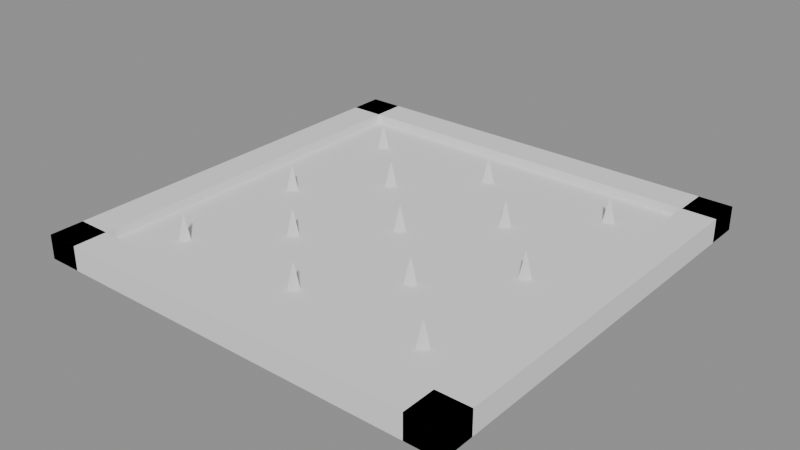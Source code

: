 # Source: SM_Def_SlowStrip.blend  (saved by Blender 4.5.90; exported with 4.5.12 LTS)
import bpy
from mathutils import Matrix  # noqa: F401  (used for matrix-valued properties, if any)

bpy.ops.wm.read_factory_settings(use_empty=True)
scene = bpy.context.scene
scene.name = 'Scene'

# ---- materials (node trees are filled in below, after node groups)
mat_counter_top = bpy.data.materials.new('counter_top')
mat_product_yellow = bpy.data.materials.new('product_yellow')
mat_blade_steel = bpy.data.materials.new('blade_steel')

# ---- material node trees

# ---- meshes
me_sm_def_slowstrip = bpy.data.meshes.new('SM_Def_SlowStrip')
me_sm_def_slowstrip.from_pydata([(-0.4, -0.4, -0.05), (-0.4, -0.4, -0.02), (-0.4, 0.4, -0.05), (-0.4, 0.4, -0.02), (0.4, -0.4, -0.05), (0.4, -0.4, -0.02), (0.4, 0.4, -0.05), (0.4, 0.4, -0.02), (-0.45, -0.45, -0.05), (-0.45, -0.45, 0.0), (-0.45, -0.38, -0.05), (-0.45, -0.38, 0.0), (-0.35, -0.45, -0.05), (-0.35, -0.45, 0.0), (-0.35, -0.38, -0.05), (-0.35, -0.38, 0.0), (-0.45, 0.38, -0.05), (-0.45, 0.38, 0.0), (-0.45, 0.45, -0.05), (-0.45, 0.45, 0.0), (-0.35, 0.38, -0.05), (-0.35, 0.38, 0.0), (-0.35, 0.45, -0.05), (-0.35, 0.45, 0.0), (-0.45, -0.45, -0.05), (-0.45, -0.45, 0.0), (-0.45, -0.35, -0.05), (-0.45, -0.35, 0.0), (-0.38, -0.45, -0.05), (-0.38, -0.45, 0.0), (-0.38, -0.35, -0.05), (-0.38, -0.35, 0.0), (0.38, -0.45, -0.05), (0.38, -0.45, 0.0), (0.38, -0.35, -0.05), (0.38, -0.35, 0.0), (0.45, -0.45, -0.05), (0.45, -0.45, 0.0), (0.45, -0.35, -0.05), (0.45, -0.35, 0.0), (-0.35, -0.45, -0.05), (-0.35, -0.45, 0.0), (-0.35, -0.38, -0.05), (-0.35, -0.38, 0.0), (-0.25, -0.45, -0.05), (-0.25, -0.45, 0.0), (-0.25, -0.38, -0.05), (-0.25, -0.38, 0.0), (-0.35, 0.38, -0.05), (-0.35, 0.38, 0.0), (-0.35, 0.45, -0.05), (-0.35, 0.45, 0.0), (-0.25, 0.38, -0.05), (-0.25, 0.38, 0.0), (-0.25, 0.45, -0.05), (-0.25, 0.45, 0.0), (-0.45, -0.35, -0.05), (-0.45, -0.35, 0.0), (-0.45, -0.25, -0.05), (-0.45, -0.25, 0.0), (-0.38, -0.35, -0.05), (-0.38, -0.35, 0.0), (-0.38, -0.25, -0.05), (-0.38, -0.25, 0.0), (0.38, -0.35, -0.05), (0.38, -0.35, 0.0), (0.38, -0.25, -0.05), (0.38, -0.25, 0.0), (0.45, -0.35, -0.05), (0.45, -0.35, 0.0), (0.45, -0.25, -0.05), (0.45, -0.25, 0.0), (-0.25, -0.45, -0.05), (-0.25, -0.45, 0.0), (-0.25, -0.38, -0.05), (-0.25, -0.38, 0.0), (-0.15, -0.45, -0.05), (-0.15, -0.45, 0.0), (-0.15, -0.38, -0.05), (-0.15, -0.38, 0.0), (-0.25, 0.38, -0.05), (-0.25, 0.38, 0.0), (-0.25, 0.45, -0.05), (-0.25, 0.45, 0.0), (-0.15, 0.38, -0.05), (-0.15, 0.38, 0.0), (-0.15, 0.45, -0.05), (-0.15, 0.45, 0.0), (-0.45, -0.25, -0.05), (-0.45, -0.25, 0.0), (-0.45, -0.15, -0.05), (-0.45, -0.15, 0.0), (-0.38, -0.25, -0.05), (-0.38, -0.25, 0.0), (-0.38, -0.15, -0.05), (-0.38, -0.15, 0.0), (0.38, -0.25, -0.05), (0.38, -0.25, 0.0), (0.38, -0.15, -0.05), (0.38, -0.15, 0.0), (0.45, -0.25, -0.05), (0.45, -0.25, 0.0), (0.45, -0.15, -0.05), (0.45, -0.15, 0.0), (-0.15, -0.45, -0.05), (-0.15, -0.45, 0.0), (-0.15, -0.38, -0.05), (-0.15, -0.38, 0.0), (-0.05, -0.45, -0.05), (-0.05, -0.45, 0.0), (-0.05, -0.38, -0.05), (-0.05, -0.38, 0.0), (-0.15, 0.38, -0.05), (-0.15, 0.38, 0.0), (-0.15, 0.45, -0.05), (-0.15, 0.45, 0.0), (-0.05, 0.38, -0.05), (-0.05, 0.38, 0.0), (-0.05, 0.45, -0.05), (-0.05, 0.45, 0.0), (-0.45, -0.15, -0.05), (-0.45, -0.15, 0.0), (-0.45, -0.05, -0.05), (-0.45, -0.05, 0.0), (-0.38, -0.15, -0.05), (-0.38, -0.15, 0.0), (-0.38, -0.05, -0.05), (-0.38, -0.05, 0.0), (0.38, -0.15, -0.05), (0.38, -0.15, 0.0), (0.38, -0.05, -0.05), (0.38, -0.05, 0.0), (0.45, -0.15, -0.05), (0.45, -0.15, 0.0), (0.45, -0.05, -0.05), (0.45, -0.05, 0.0), (-0.05, -0.45, -0.05), (-0.05, -0.45, 0.0), (-0.05, -0.38, -0.05), (-0.05, -0.38, 0.0), (0.05, -0.45, -0.05), (0.05, -0.45, 0.0), (0.05, -0.38, -0.05), (0.05, -0.38, 0.0), (-0.05, 0.38, -0.05), (-0.05, 0.38, 0.0), (-0.05, 0.45, -0.05), (-0.05, 0.45, 0.0), (0.05, 0.38, -0.05), (0.05, 0.38, 0.0), (0.05, 0.45, -0.05), (0.05, 0.45, 0.0), (-0.45, -0.05, -0.05), (-0.45, -0.05, 0.0), (-0.45, 0.05, -0.05), (-0.45, 0.05, 0.0), (-0.38, -0.05, -0.05), (-0.38, -0.05, 0.0), (-0.38, 0.05, -0.05), (-0.38, 0.05, 0.0), (0.38, -0.05, -0.05), (0.38, -0.05, 0.0), (0.38, 0.05, -0.05), (0.38, 0.05, 0.0), (0.45, -0.05, -0.05), (0.45, -0.05, 0.0), (0.45, 0.05, -0.05), (0.45, 0.05, 0.0), (0.05, -0.45, -0.05), (0.05, -0.45, 0.0), (0.05, -0.38, -0.05), (0.05, -0.38, 0.0), (0.15, -0.45, -0.05), (0.15, -0.45, 0.0), (0.15, -0.38, -0.05), (0.15, -0.38, 0.0), (0.05, 0.38, -0.05), (0.05, 0.38, 0.0), (0.05, 0.45, -0.05), (0.05, 0.45, 0.0), (0.15, 0.38, -0.05), (0.15, 0.38, 0.0), (0.15, 0.45, -0.05), (0.15, 0.45, 0.0), (-0.45, 0.05, -0.05), (-0.45, 0.05, 0.0), (-0.45, 0.15, -0.05), (-0.45, 0.15, 0.0), (-0.38, 0.05, -0.05), (-0.38, 0.05, 0.0), (-0.38, 0.15, -0.05), (-0.38, 0.15, 0.0), (0.38, 0.05, -0.05), (0.38, 0.05, 0.0), (0.38, 0.15, -0.05), (0.38, 0.15, 0.0), (0.45, 0.05, -0.05), (0.45, 0.05, 0.0), (0.45, 0.15, -0.05), (0.45, 0.15, 0.0), (0.15, -0.45, -0.05), (0.15, -0.45, 0.0), (0.15, -0.38, -0.05), (0.15, -0.38, 0.0), (0.25, -0.45, -0.05), (0.25, -0.45, 0.0), (0.25, -0.38, -0.05), (0.25, -0.38, 0.0), (0.15, 0.38, -0.05), (0.15, 0.38, 0.0), (0.15, 0.45, -0.05), (0.15, 0.45, 0.0), (0.25, 0.38, -0.05), (0.25, 0.38, 0.0), (0.25, 0.45, -0.05), (0.25, 0.45, 0.0), (-0.45, 0.15, -0.05), (-0.45, 0.15, 0.0), (-0.45, 0.25, -0.05), (-0.45, 0.25, 0.0), (-0.38, 0.15, -0.05), (-0.38, 0.15, 0.0), (-0.38, 0.25, -0.05), (-0.38, 0.25, 0.0), (0.38, 0.15, -0.05), (0.38, 0.15, 0.0), (0.38, 0.25, -0.05), (0.38, 0.25, 0.0), (0.45, 0.15, -0.05), (0.45, 0.15, 0.0), (0.45, 0.25, -0.05), (0.45, 0.25, 0.0), (0.25, -0.45, -0.05), (0.25, -0.45, 0.0), (0.25, -0.38, -0.05), (0.25, -0.38, 0.0), (0.35, -0.45, -0.05), (0.35, -0.45, 0.0), (0.35, -0.38, -0.05), (0.35, -0.38, 0.0), (0.25, 0.38, -0.05), (0.25, 0.38, 0.0), (0.25, 0.45, -0.05), (0.25, 0.45, 0.0), (0.35, 0.38, -0.05), (0.35, 0.38, 0.0), (0.35, 0.45, -0.05), (0.35, 0.45, 0.0), (-0.45, 0.25, -0.05), (-0.45, 0.25, 0.0), (-0.45, 0.35, -0.05), (-0.45, 0.35, 0.0), (-0.38, 0.25, -0.05), (-0.38, 0.25, 0.0), (-0.38, 0.35, -0.05), (-0.38, 0.35, 0.0), (0.38, 0.25, -0.05), (0.38, 0.25, 0.0), (0.38, 0.35, -0.05), (0.38, 0.35, 0.0), (0.45, 0.25, -0.05), (0.45, 0.25, 0.0), (0.45, 0.35, -0.05), (0.45, 0.35, 0.0), (0.35, -0.45, -0.05), (0.35, -0.45, 0.0), (0.35, -0.38, -0.05), (0.35, -0.38, 0.0), (0.45, -0.45, -0.05), (0.45, -0.45, 0.0), (0.45, -0.38, -0.05), (0.45, -0.38, 0.0), (0.35, 0.38, -0.05), (0.35, 0.38, 0.0), (0.35, 0.45, -0.05), (0.35, 0.45, 0.0), (0.45, 0.38, -0.05), (0.45, 0.38, 0.0), (0.45, 0.45, -0.05), (0.45, 0.45, 0.0), (-0.45, 0.35, -0.05), (-0.45, 0.35, 0.0), (-0.45, 0.45, -0.05), (-0.45, 0.45, 0.0), (-0.38, 0.35, -0.05), (-0.38, 0.35, 0.0), (-0.38, 0.45, -0.05), (-0.38, 0.45, 0.0), (0.38, 0.35, -0.05), (0.38, 0.35, 0.0), (0.38, 0.45, -0.05), (0.38, 0.45, 0.0), (0.45, 0.35, -0.05), (0.45, 0.35, 0.0), (0.45, 0.45, -0.05), (0.45, 0.45, 0.0), (-0.28, -0.268, -0.02), (-0.28, -0.279, 0.03), (-0.2686, -0.2763, -0.02), (-0.279, -0.2797, 0.03), (-0.2729, -0.2897, -0.02), (-0.2794, -0.2808, 0.03), (-0.2871, -0.2897, -0.02), (-0.2806, -0.2808, 0.03), (-0.2914, -0.2763, -0.02), (-0.281, -0.2797, 0.03), (-0.28, 0.012, -0.02), (-0.28, 0.001, 0.03), (-0.2686, 0.003708, -0.02), (-0.279, 0.000309, 0.03), (-0.2729, -0.009708, -0.02), (-0.2794, -0.000809, 0.03), (-0.2871, -0.009708, -0.02), (-0.2806, -0.000809, 0.03), (-0.2914, 0.003708, -0.02), (-0.281, 0.000309, 0.03), (-0.28, 0.292, -0.02), (-0.28, 0.281, 0.03), (-0.2686, 0.2837, -0.02), (-0.279, 0.2803, 0.03), (-0.2729, 0.2703, -0.02), (-0.2794, 0.2792, 0.03), (-0.2871, 0.2703, -0.02), (-0.2806, 0.2792, 0.03), (-0.2914, 0.2837, -0.02), (-0.281, 0.2803, 0.03), (-0.14, -0.128, -0.02), (-0.14, -0.139, 0.03), (-0.1286, -0.1363, -0.02), (-0.139, -0.1397, 0.03), (-0.1329, -0.1497, -0.02), (-0.1394, -0.1408, 0.03), (-0.1471, -0.1497, -0.02), (-0.1406, -0.1408, 0.03), (-0.1514, -0.1363, -0.02), (-0.141, -0.1397, 0.03), (-0.14, 0.152, -0.02), (-0.14, 0.141, 0.03), (-0.1286, 0.1437, -0.02), (-0.139, 0.1403, 0.03), (-0.1329, 0.1303, -0.02), (-0.1394, 0.1392, 0.03), (-0.1471, 0.1303, -0.02), (-0.1406, 0.1392, 0.03), (-0.1514, 0.1437, -0.02), (-0.141, 0.1403, 0.03), (0.0, -0.268, -0.02), (0.0, -0.279, 0.03), (0.01141, -0.2763, -0.02), (0.0009511, -0.2797, 0.03), (0.007053, -0.2897, -0.02), (0.0005878, -0.2808, 0.03), (-0.007053, -0.2897, -0.02), (-0.0005878, -0.2808, 0.03), (-0.01141, -0.2763, -0.02), (-0.0009511, -0.2797, 0.03), (0.0, 0.012, -0.02), (0.0, 0.001, 0.03), (0.01141, 0.003708, -0.02), (0.0009511, 0.000309, 0.03), (0.007053, -0.009708, -0.02), (0.0005878, -0.000809, 0.03), (-0.007053, -0.009708, -0.02), (-0.0005878, -0.000809, 0.03), (-0.01141, 0.003708, -0.02), (-0.0009511, 0.000309, 0.03), (0.0, 0.292, -0.02), (0.0, 0.281, 0.03), (0.01141, 0.2837, -0.02), (0.0009511, 0.2803, 0.03), (0.007053, 0.2703, -0.02), (0.0005878, 0.2792, 0.03), (-0.007053, 0.2703, -0.02), (-0.0005878, 0.2792, 0.03), (-0.01141, 0.2837, -0.02), (-0.0009511, 0.2803, 0.03), (0.14, -0.128, -0.02), (0.14, -0.139, 0.03), (0.1514, -0.1363, -0.02), (0.141, -0.1397, 0.03), (0.1471, -0.1497, -0.02), (0.1406, -0.1408, 0.03), (0.1329, -0.1497, -0.02), (0.1394, -0.1408, 0.03), (0.1286, -0.1363, -0.02), (0.139, -0.1397, 0.03), (0.14, 0.152, -0.02), (0.14, 0.141, 0.03), (0.1514, 0.1437, -0.02), (0.141, 0.1403, 0.03), (0.1471, 0.1303, -0.02), (0.1406, 0.1392, 0.03), (0.1329, 0.1303, -0.02), (0.1394, 0.1392, 0.03), (0.1286, 0.1437, -0.02), (0.139, 0.1403, 0.03), (0.28, -0.268, -0.02), (0.28, -0.279, 0.03), (0.2914, -0.2763, -0.02), (0.281, -0.2797, 0.03), (0.2871, -0.2897, -0.02), (0.2806, -0.2808, 0.03), (0.2729, -0.2897, -0.02), (0.2794, -0.2808, 0.03), (0.2686, -0.2763, -0.02), (0.279, -0.2797, 0.03), (0.28, 0.012, -0.02), (0.28, 0.001, 0.03), (0.2914, 0.003708, -0.02), (0.281, 0.000309, 0.03), (0.2871, -0.009708, -0.02), (0.2806, -0.000809, 0.03), (0.2729, -0.009708, -0.02), (0.2794, -0.000809, 0.03), (0.2686, 0.003708, -0.02), (0.279, 0.000309, 0.03), (0.28, 0.292, -0.02), (0.28, 0.281, 0.03), (0.2914, 0.2837, -0.02), (0.281, 0.2803, 0.03), (0.2871, 0.2703, -0.02), (0.2806, 0.2792, 0.03), (0.2729, 0.2703, -0.02), (0.2794, 0.2792, 0.03), (0.2686, 0.2837, -0.02), (0.279, 0.2803, 0.03)], [], [(0, 1, 3, 2), (2, 3, 7, 6), (6, 7, 5, 4), (4, 5, 1, 0), (2, 6, 4, 0), (7, 3, 1, 5), (8, 9, 11, 10), (10, 11, 15, 14), (14, 15, 13, 12), (12, 13, 9, 8), (10, 14, 12, 8), (15, 11, 9, 13), (16, 17, 19, 18), (18, 19, 23, 22), (22, 23, 21, 20), (20, 21, 17, 16), (18, 22, 20, 16), (23, 19, 17, 21), (24, 25, 27, 26), (26, 27, 31, 30), (30, 31, 29, 28), (28, 29, 25, 24), (26, 30, 28, 24), (31, 27, 25, 29), (32, 33, 35, 34), (34, 35, 39, 38), (38, 39, 37, 36), (36, 37, 33, 32), (34, 38, 36, 32), (39, 35, 33, 37), (40, 41, 43, 42), (42, 43, 47, 46), (46, 47, 45, 44), (44, 45, 41, 40), (42, 46, 44, 40), (47, 43, 41, 45), (48, 49, 51, 50), (50, 51, 55, 54), (54, 55, 53, 52), (52, 53, 49, 48), (50, 54, 52, 48), (55, 51, 49, 53), (56, 57, 59, 58), (58, 59, 63, 62), (62, 63, 61, 60), (60, 61, 57, 56), (58, 62, 60, 56), (63, 59, 57, 61), (64, 65, 67, 66), (66, 67, 71, 70), (70, 71, 69, 68), (68, 69, 65, 64), (66, 70, 68, 64), (71, 67, 65, 69), (72, 73, 75, 74), (74, 75, 79, 78), (78, 79, 77, 76), (76, 77, 73, 72), (74, 78, 76, 72), (79, 75, 73, 77), (80, 81, 83, 82), (82, 83, 87, 86), (86, 87, 85, 84), (84, 85, 81, 80), (82, 86, 84, 80), (87, 83, 81, 85), (88, 89, 91, 90), (90, 91, 95, 94), (94, 95, 93, 92), (92, 93, 89, 88), (90, 94, 92, 88), (95, 91, 89, 93), (96, 97, 99, 98), (98, 99, 103, 102), (102, 103, 101, 100), (100, 101, 97, 96), (98, 102, 100, 96), (103, 99, 97, 101), (104, 105, 107, 106), (106, 107, 111, 110), (110, 111, 109, 108), (108, 109, 105, 104), (106, 110, 108, 104), (111, 107, 105, 109), (112, 113, 115, 114), (114, 115, 119, 118), (118, 119, 117, 116), (116, 117, 113, 112), (114, 118, 116, 112), (119, 115, 113, 117), (120, 121, 123, 122), (122, 123, 127, 126), (126, 127, 125, 124), (124, 125, 121, 120), (122, 126, 124, 120), (127, 123, 121, 125), (128, 129, 131, 130), (130, 131, 135, 134), (134, 135, 133, 132), (132, 133, 129, 128), (130, 134, 132, 128), (135, 131, 129, 133), (136, 137, 139, 138), (138, 139, 143, 142), (142, 143, 141, 140), (140, 141, 137, 136), (138, 142, 140, 136), (143, 139, 137, 141), (144, 145, 147, 146), (146, 147, 151, 150), (150, 151, 149, 148), (148, 149, 145, 144), (146, 150, 148, 144), (151, 147, 145, 149), (152, 153, 155, 154), (154, 155, 159, 158), (158, 159, 157, 156), (156, 157, 153, 152), (154, 158, 156, 152), (159, 155, 153, 157), (160, 161, 163, 162), (162, 163, 167, 166), (166, 167, 165, 164), (164, 165, 161, 160), (162, 166, 164, 160), (167, 163, 161, 165), (168, 169, 171, 170), (170, 171, 175, 174), (174, 175, 173, 172), (172, 173, 169, 168), (170, 174, 172, 168), (175, 171, 169, 173), (176, 177, 179, 178), (178, 179, 183, 182), (182, 183, 181, 180), (180, 181, 177, 176), (178, 182, 180, 176), (183, 179, 177, 181), (184, 185, 187, 186), (186, 187, 191, 190), (190, 191, 189, 188), (188, 189, 185, 184), (186, 190, 188, 184), (191, 187, 185, 189), (192, 193, 195, 194), (194, 195, 199, 198), (198, 199, 197, 196), (196, 197, 193, 192), (194, 198, 196, 192), (199, 195, 193, 197), (200, 201, 203, 202), (202, 203, 207, 206), (206, 207, 205, 204), (204, 205, 201, 200), (202, 206, 204, 200), (207, 203, 201, 205), (208, 209, 211, 210), (210, 211, 215, 214), (214, 215, 213, 212), (212, 213, 209, 208), (210, 214, 212, 208), (215, 211, 209, 213), (216, 217, 219, 218), (218, 219, 223, 222), (222, 223, 221, 220), (220, 221, 217, 216), (218, 222, 220, 216), (223, 219, 217, 221), (224, 225, 227, 226), (226, 227, 231, 230), (230, 231, 229, 228), (228, 229, 225, 224), (226, 230, 228, 224), (231, 227, 225, 229), (232, 233, 235, 234), (234, 235, 239, 238), (238, 239, 237, 236), (236, 237, 233, 232), (234, 238, 236, 232), (239, 235, 233, 237), (240, 241, 243, 242), (242, 243, 247, 246), (246, 247, 245, 244), (244, 245, 241, 240), (242, 246, 244, 240), (247, 243, 241, 245), (248, 249, 251, 250), (250, 251, 255, 254), (254, 255, 253, 252), (252, 253, 249, 248), (250, 254, 252, 248), (255, 251, 249, 253), (256, 257, 259, 258), (258, 259, 263, 262), (262, 263, 261, 260), (260, 261, 257, 256), (258, 262, 260, 256), (263, 259, 257, 261), (264, 265, 267, 266), (266, 267, 271, 270), (270, 271, 269, 268), (268, 269, 265, 264), (266, 270, 268, 264), (271, 267, 265, 269), (272, 273, 275, 274), (274, 275, 279, 278), (278, 279, 277, 276), (276, 277, 273, 272), (274, 278, 276, 272), (279, 275, 273, 277), (280, 281, 283, 282), (282, 283, 287, 286), (286, 287, 285, 284), (284, 285, 281, 280), (282, 286, 284, 280), (287, 283, 281, 285), (288, 289, 291, 290), (290, 291, 295, 294), (294, 295, 293, 292), (292, 293, 289, 288), (290, 294, 292, 288), (295, 291, 289, 293), (296, 297, 299, 298), (298, 299, 301, 300), (300, 301, 303, 302), (299, 297, 305, 303, 301), (302, 303, 305, 304), (304, 305, 297, 296), (296, 298, 300, 302, 304), (306, 307, 309, 308), (308, 309, 311, 310), (310, 311, 313, 312), (309, 307, 315, 313, 311), (312, 313, 315, 314), (314, 315, 307, 306), (306, 308, 310, 312, 314), (316, 317, 319, 318), (318, 319, 321, 320), (320, 321, 323, 322), (319, 317, 325, 323, 321), (322, 323, 325, 324), (324, 325, 317, 316), (316, 318, 320, 322, 324), (326, 327, 329, 328), (328, 329, 331, 330), (330, 331, 333, 332), (329, 327, 335, 333, 331), (332, 333, 335, 334), (334, 335, 327, 326), (326, 328, 330, 332, 334), (336, 337, 339, 338), (338, 339, 341, 340), (340, 341, 343, 342), (339, 337, 345, 343, 341), (342, 343, 345, 344), (344, 345, 337, 336), (336, 338, 340, 342, 344), (346, 347, 349, 348), (348, 349, 351, 350), (350, 351, 353, 352), (349, 347, 355, 353, 351), (352, 353, 355, 354), (354, 355, 347, 346), (346, 348, 350, 352, 354), (356, 357, 359, 358), (358, 359, 361, 360), (360, 361, 363, 362), (359, 357, 365, 363, 361), (362, 363, 365, 364), (364, 365, 357, 356), (356, 358, 360, 362, 364), (366, 367, 369, 368), (368, 369, 371, 370), (370, 371, 373, 372), (369, 367, 375, 373, 371), (372, 373, 375, 374), (374, 375, 367, 366), (366, 368, 370, 372, 374), (376, 377, 379, 378), (378, 379, 381, 380), (380, 381, 383, 382), (379, 377, 385, 383, 381), (382, 383, 385, 384), (384, 385, 377, 376), (376, 378, 380, 382, 384), (386, 387, 389, 388), (388, 389, 391, 390), (390, 391, 393, 392), (389, 387, 395, 393, 391), (392, 393, 395, 394), (394, 395, 387, 386), (386, 388, 390, 392, 394), (396, 397, 399, 398), (398, 399, 401, 400), (400, 401, 403, 402), (399, 397, 405, 403, 401), (402, 403, 405, 404), (404, 405, 397, 396), (396, 398, 400, 402, 404), (406, 407, 409, 408), (408, 409, 411, 410), (410, 411, 413, 412), (409, 407, 415, 413, 411), (412, 413, 415, 414), (414, 415, 407, 406), (406, 408, 410, 412, 414), (416, 417, 419, 418), (418, 419, 421, 420), (420, 421, 423, 422), (419, 417, 425, 423, 421), (422, 423, 425, 424), (424, 425, 417, 416), (416, 418, 420, 422, 424)])
me_sm_def_slowstrip.polygons.foreach_set('material_index', [0, 0, 0, 0, 0, 0, 1, 1, 1, 1, 1, 1, 1, 1, 1, 1, 1, 1, 1, 1, 1, 1, 1, 1, 1, 1, 1, 1, 1, 1, 0, 0, 0, 0, 0, 0, 0, 0, 0, 0, 0, 0, 0, 0, 0, 0, 0, 0, 0, 0, 0, 0, 0, 0, 1, 1, 1, 1, 1, 1, 1, 1, 1, 1, 1, 1, 1, 1, 1, 1, 1, 1, 1, 1, 1, 1, 1, 1, 0, 0, 0, 0, 0, 0, 0, 0, 0, 0, 0, 0, 0, 0, 0, 0, 0, 0, 0, 0, 0, 0, 0, 0, 1, 1, 1, 1, 1, 1, 1, 1, 1, 1, 1, 1, 1, 1, 1, 1, 1, 1, 1, 1, 1, 1, 1, 1, 0, 0, 0, 0, 0, 0, 0, 0, 0, 0, 0, 0, 0, 0, 0, 0, 0, 0, 0, 0, 0, 0, 0, 0, 1, 1, 1, 1, 1, 1, 1, 1, 1, 1, 1, 1, 1, 1, 1, 1, 1, 1, 1, 1, 1, 1, 1, 1, 0, 0, 0, 0, 0, 0, 0, 0, 0, 0, 0, 0, 0, 0, 0, 0, 0, 0, 0, 0, 0, 0, 0, 0, 1, 1, 1, 1, 1, 1, 1, 1, 1, 1, 1, 1, 1, 1, 1, 1, 1, 1, 1, 1, 1, 1, 1, 1, 2, 2, 2, 2, 2, 2, 2, 2, 2, 2, 2, 2, 2, 2, 2, 2, 2, 2, 2, 2, 2, 2, 2, 2, 2, 2, 2, 2, 2, 2, 2, 2, 2, 2, 2, 2, 2, 2, 2, 2, 2, 2, 2, 2, 2, 2, 2, 2, 2, 2, 2, 2, 2, 2, 2, 2, 2, 2, 2, 2, 2, 2, 2, 2, 2, 2, 2, 2, 2, 2, 2, 2, 2, 2, 2, 2, 2, 2, 2, 2, 2, 2, 2, 2, 2, 2, 2, 2, 2, 2, 2])
me_sm_def_slowstrip.materials.append(mat_counter_top)
me_sm_def_slowstrip.materials.append(mat_product_yellow)
me_sm_def_slowstrip.materials.append(mat_blade_steel)
me_sm_def_slowstrip.update()

# ---- objects
ob_sm_def_slowstrip = bpy.data.objects.new('SM_Def_SlowStrip', me_sm_def_slowstrip)

# ---- transforms, parenting, visibility, modifiers, constraints
ob_sm_def_slowstrip.location = (0.0, 0.0, 0.0)

# ---- collection membership
scene.collection.objects.link(ob_sm_def_slowstrip)

# ---- scene / render settings (as saved in the file)
scene.frame_start = 1; scene.frame_end = 250; scene.frame_set(1)
scene.render.engine = 'BLENDER_EEVEE_NEXT'
bpy.context.view_layer.update()

# ---- added for rendering (the .blend has no active camera and no usable light): camera, sun + grey world if the file has none
cam_auto = bpy.data.cameras.new('AutoCamera')
cam_auto.lens = 50.0
cam_auto.sensor_width = 36.0
cam_auto.clip_end = 1000.0
ob_auto_camera = bpy.data.objects.new('AutoCamera', cam_auto)
scene.collection.objects.link(ob_auto_camera)
ob_auto_camera.location = (1.17994, -1.41593, 0.933954)
ob_auto_camera.rotation_euler = (1.09748, -7.21219e-08, 0.694738)
scene.camera = ob_auto_camera
light_auto_sun = bpy.data.lights.new('AutoSun', 'SUN')
light_auto_sun.energy = 3.0
light_auto_sun.angle = 0.0523599
ob_auto_sun = bpy.data.objects.new('AutoSun', light_auto_sun)
scene.collection.objects.link(ob_auto_sun)
ob_auto_sun.rotation_euler = (0.872665, 0.174533, 0.523599)
if scene.world is None:
    world_auto = bpy.data.worlds.new('AutoWorld')
    world_auto.color = (0.3, 0.3, 0.3)
    scene.world = world_auto
bpy.context.view_layer.update()
